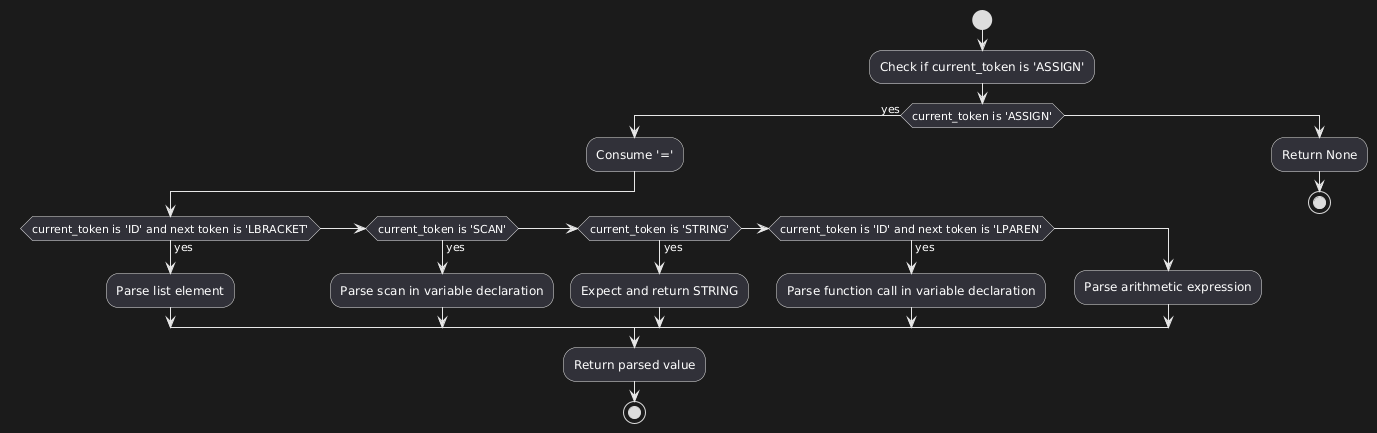

The diagram above was rendered by PlantUML. Its source (embedded in the PNG):
@startuml
start

:Check if current_token is 'ASSIGN';

if (current_token is 'ASSIGN') then (yes)
  :Consume '=';
  
  if (current_token is 'ID' and next token is 'LBRACKET') then (yes)
    :Parse list element;
  elseif (current_token is 'SCAN') then (yes)
    :Parse scan in variable declaration;
  elseif (current_token is 'STRING') then (yes)
    :Expect and return STRING;
  elseif (current_token is 'ID' and next token is 'LPAREN') then (yes)
    :Parse function call in variable declaration;
  else
    :Parse arithmetic expression;
  endif

  :Return parsed value;
  stop
else
  :Return None;
  stop
endif
@enduml